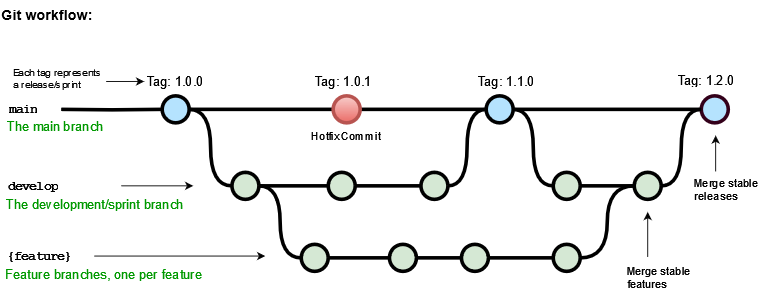

The diagram above was exported from draw.io. Its source (the exported page's mxGraphModel, read from the mxfile embedded in the PNG):
<mxGraphModel dx="973" dy="783" grid="1" gridSize="10" guides="1" tooltips="1" connect="1" arrows="1" fold="1" page="1" pageScale="1" pageWidth="1100" pageHeight="850" math="0" shadow="0">
  <root>
    <mxCell id="0" />
    <mxCell id="1" parent="0" />
    <mxCell id="uWUnNED6HEl2aK5fdaIb-7" value="Hotfix Commit" style="text;html=1;strokeColor=none;fillColor=none;align=center;verticalAlign=middle;whiteSpace=wrap;overflow=hidden;" parent="1" vertex="1">
      <mxGeometry x="427.25" y="226" width="80" height="30" as="geometry" />
    </mxCell>
    <mxCell id="uWUnNED6HEl2aK5fdaIb-8" value="" style="edgeStyle=orthogonalEdgeStyle;rounded=0;html=1;jettySize=auto;orthogonalLoop=1;plain-blue;endArrow=none;endFill=0;strokeWidth=4;strokeColor=#000000;entryX=0;entryY=0.5;entryDx=0;entryDy=0;entryPerimeter=0;" parent="1" source="uWUnNED6HEl2aK5fdaIb-10" target="9hBKPDzoitwpIBdzFDQ7-16" edge="1">
      <mxGeometry x="292.25" y="211" as="geometry">
        <mxPoint x="442.25" y="211" as="targetPoint" />
      </mxGeometry>
    </mxCell>
    <mxCell id="uWUnNED6HEl2aK5fdaIb-9" style="edgeStyle=orthogonalEdgeStyle;curved=1;rounded=0;html=1;exitX=1;exitY=0.5;exitPerimeter=0;entryX=0;entryY=0.5;entryPerimeter=0;endArrow=none;endFill=0;jettySize=auto;orthogonalLoop=1;strokeWidth=4;fontSize=15;" parent="1" source="uWUnNED6HEl2aK5fdaIb-10" target="uWUnNED6HEl2aK5fdaIb-15" edge="1">
      <mxGeometry relative="1" as="geometry" />
    </mxCell>
    <mxCell id="uWUnNED6HEl2aK5fdaIb-10" value="" style="verticalLabelPosition=bottom;verticalAlign=top;html=1;strokeWidth=4;shape=mxgraph.flowchart.on-page_reference;plain-blue;gradientColor=none;fillColor=#B5E3Fe;strokeColor=#000000;" parent="1" vertex="1">
      <mxGeometry x="262.25" y="196" width="30" height="30" as="geometry" />
    </mxCell>
    <mxCell id="uWUnNED6HEl2aK5fdaIb-80" value="" style="edgeStyle=orthogonalEdgeStyle;curved=1;rounded=0;orthogonalLoop=1;jettySize=auto;html=1;endArrow=none;endFill=0;strokeWidth=4;entryX=0;entryY=0.5;entryDx=0;entryDy=0;entryPerimeter=0;" parent="1" source="uWUnNED6HEl2aK5fdaIb-11" target="uWUnNED6HEl2aK5fdaIb-109" edge="1">
      <mxGeometry relative="1" as="geometry">
        <mxPoint x="734.4999999999995" y="211" as="targetPoint" />
      </mxGeometry>
    </mxCell>
    <mxCell id="uWUnNED6HEl2aK5fdaIb-105" style="edgeStyle=orthogonalEdgeStyle;curved=1;rounded=0;orthogonalLoop=1;jettySize=auto;html=1;exitX=1;exitY=0.5;exitDx=0;exitDy=0;exitPerimeter=0;entryX=0;entryY=0.5;entryDx=0;entryDy=0;entryPerimeter=0;endArrow=none;endFill=0;strokeWidth=4;fontFamily=Courier New;fontColor=#009900;" parent="1" source="uWUnNED6HEl2aK5fdaIb-11" target="uWUnNED6HEl2aK5fdaIb-104" edge="1">
      <mxGeometry relative="1" as="geometry" />
    </mxCell>
    <mxCell id="uWUnNED6HEl2aK5fdaIb-11" value="" style="verticalLabelPosition=bottom;verticalAlign=top;html=1;strokeWidth=4;shape=mxgraph.flowchart.on-page_reference;plain-blue;gradientColor=none;strokeColor=#000000;fillColor=#B5E3FE;" parent="1" vertex="1">
      <mxGeometry x="622.25" y="196" width="30" height="30" as="geometry" />
    </mxCell>
    <mxCell id="uWUnNED6HEl2aK5fdaIb-109" value="" style="verticalLabelPosition=bottom;verticalAlign=top;html=1;strokeWidth=4;shape=mxgraph.flowchart.on-page_reference;plain-blue;gradientColor=none;strokeColor=#33001A;fillColor=#B5E3FE;" parent="1" vertex="1">
      <mxGeometry x="861.25" y="196" width="30" height="30" as="geometry" />
    </mxCell>
    <mxCell id="uWUnNED6HEl2aK5fdaIb-12" value="" style="edgeStyle=orthogonalEdgeStyle;rounded=0;html=1;jettySize=auto;orthogonalLoop=1;strokeWidth=4;endArrow=none;endFill=0;" parent="1" target="uWUnNED6HEl2aK5fdaIb-10" edge="1">
      <mxGeometry x="192.25" y="211" as="geometry">
        <mxPoint x="150" y="211" as="sourcePoint" />
      </mxGeometry>
    </mxCell>
    <mxCell id="uWUnNED6HEl2aK5fdaIb-13" value="main" style="text;html=1;strokeColor=none;fillColor=none;align=center;verticalAlign=middle;whiteSpace=wrap;overflow=hidden;fontSize=14;fontStyle=1;fontFamily=Courier New;" parent="1" vertex="1">
      <mxGeometry x="83" y="190" width="50" height="42" as="geometry" />
    </mxCell>
    <mxCell id="uWUnNED6HEl2aK5fdaIb-14" style="edgeStyle=orthogonalEdgeStyle;curved=1;rounded=0;html=1;exitX=1;exitY=0.5;exitPerimeter=0;endArrow=none;endFill=0;jettySize=auto;orthogonalLoop=1;strokeWidth=4;fontSize=15;" parent="1" source="uWUnNED6HEl2aK5fdaIb-15" target="uWUnNED6HEl2aK5fdaIb-17" edge="1">
      <mxGeometry relative="1" as="geometry" />
    </mxCell>
    <mxCell id="uWUnNED6HEl2aK5fdaIb-15" value="" style="verticalLabelPosition=bottom;verticalAlign=top;html=1;strokeWidth=4;shape=mxgraph.flowchart.on-page_reference;plain-purple;gradientColor=none;strokeColor=#000000;fillColor=#D5E8D4;" parent="1" vertex="1">
      <mxGeometry x="339.75" y="281" width="30" height="30" as="geometry" />
    </mxCell>
    <mxCell id="uWUnNED6HEl2aK5fdaIb-16" style="edgeStyle=orthogonalEdgeStyle;curved=1;rounded=0;html=1;exitX=1;exitY=0.5;exitPerimeter=0;entryX=0;entryY=0.5;entryPerimeter=0;endArrow=none;endFill=0;jettySize=auto;orthogonalLoop=1;strokeWidth=4;fontSize=15;" parent="1" source="uWUnNED6HEl2aK5fdaIb-17" target="uWUnNED6HEl2aK5fdaIb-19" edge="1">
      <mxGeometry relative="1" as="geometry" />
    </mxCell>
    <mxCell id="uWUnNED6HEl2aK5fdaIb-17" value="" style="verticalLabelPosition=bottom;verticalAlign=top;html=1;strokeWidth=4;shape=mxgraph.flowchart.on-page_reference;plain-purple;gradientColor=none;strokeColor=#000000;fillColor=#D5E8D4;" parent="1" vertex="1">
      <mxGeometry x="446.75" y="281" width="30" height="30" as="geometry" />
    </mxCell>
    <mxCell id="uWUnNED6HEl2aK5fdaIb-18" style="edgeStyle=orthogonalEdgeStyle;curved=1;rounded=0;html=1;exitX=1;exitY=0.5;exitPerimeter=0;entryX=0;entryY=0.5;entryPerimeter=0;endArrow=none;endFill=0;jettySize=auto;orthogonalLoop=1;strokeWidth=4;fontSize=15;" parent="1" source="uWUnNED6HEl2aK5fdaIb-19" target="uWUnNED6HEl2aK5fdaIb-11" edge="1">
      <mxGeometry relative="1" as="geometry" />
    </mxCell>
    <mxCell id="uWUnNED6HEl2aK5fdaIb-19" value="" style="verticalLabelPosition=bottom;verticalAlign=top;html=1;strokeWidth=4;shape=mxgraph.flowchart.on-page_reference;plain-purple;gradientColor=none;strokeColor=#000000;fillColor=#D5E8D4;" parent="1" vertex="1">
      <mxGeometry x="549.75" y="281" width="30" height="30" as="geometry" />
    </mxCell>
    <mxCell id="uWUnNED6HEl2aK5fdaIb-20" value="develop" style="text;html=1;strokeColor=none;fillColor=none;align=left;verticalAlign=middle;whiteSpace=wrap;overflow=hidden;fontSize=14;fontStyle=1;fontFamily=Courier New;" parent="1" vertex="1">
      <mxGeometry x="88.75" y="286" width="240" height="20" as="geometry" />
    </mxCell>
    <mxCell id="uWUnNED6HEl2aK5fdaIb-71" value="" style="edgeStyle=orthogonalEdgeStyle;rounded=0;orthogonalLoop=1;jettySize=auto;html=1;endArrow=none;endFill=0;strokeWidth=4;" parent="1" source="uWUnNED6HEl2aK5fdaIb-69" target="uWUnNED6HEl2aK5fdaIb-70" edge="1">
      <mxGeometry relative="1" as="geometry" />
    </mxCell>
    <mxCell id="uWUnNED6HEl2aK5fdaIb-75" style="edgeStyle=orthogonalEdgeStyle;rounded=0;orthogonalLoop=1;jettySize=auto;html=1;entryX=1;entryY=0.5;entryDx=0;entryDy=0;entryPerimeter=0;endArrow=none;endFill=0;strokeWidth=4;curved=1;" parent="1" source="uWUnNED6HEl2aK5fdaIb-69" target="uWUnNED6HEl2aK5fdaIb-15" edge="1">
      <mxGeometry relative="1" as="geometry" />
    </mxCell>
    <mxCell id="uWUnNED6HEl2aK5fdaIb-69" value="" style="verticalLabelPosition=bottom;verticalAlign=top;html=1;strokeWidth=4;shape=mxgraph.flowchart.on-page_reference;plain-purple;gradientColor=none;strokeColor=#000000;fillColor=#D5E8D4;" parent="1" vertex="1">
      <mxGeometry x="416.75" y="361" width="30" height="30" as="geometry" />
    </mxCell>
    <mxCell id="uWUnNED6HEl2aK5fdaIb-78" value="" style="edgeStyle=orthogonalEdgeStyle;curved=1;rounded=0;orthogonalLoop=1;jettySize=auto;html=1;endArrow=none;endFill=0;strokeWidth=4;" parent="1" source="uWUnNED6HEl2aK5fdaIb-70" target="uWUnNED6HEl2aK5fdaIb-77" edge="1">
      <mxGeometry relative="1" as="geometry" />
    </mxCell>
    <mxCell id="uWUnNED6HEl2aK5fdaIb-70" value="" style="verticalLabelPosition=bottom;verticalAlign=top;html=1;strokeWidth=4;shape=mxgraph.flowchart.on-page_reference;plain-purple;gradientColor=none;strokeColor=#000000;fillColor=#D5E8D4;" parent="1" vertex="1">
      <mxGeometry x="514.75" y="361" width="30" height="30" as="geometry" />
    </mxCell>
    <mxCell id="uWUnNED6HEl2aK5fdaIb-96" value="" style="edgeStyle=orthogonalEdgeStyle;curved=1;rounded=0;orthogonalLoop=1;jettySize=auto;html=1;endArrow=none;endFill=0;strokeWidth=4;fontFamily=Courier New;fontColor=#009900;" parent="1" source="uWUnNED6HEl2aK5fdaIb-77" target="uWUnNED6HEl2aK5fdaIb-95" edge="1">
      <mxGeometry relative="1" as="geometry" />
    </mxCell>
    <mxCell id="uWUnNED6HEl2aK5fdaIb-77" value="" style="verticalLabelPosition=bottom;verticalAlign=top;html=1;strokeWidth=4;shape=mxgraph.flowchart.on-page_reference;plain-purple;gradientColor=none;strokeColor=#000000;fillColor=#D5E8D4;" parent="1" vertex="1">
      <mxGeometry x="594.75" y="361" width="30" height="30" as="geometry" />
    </mxCell>
    <mxCell id="uWUnNED6HEl2aK5fdaIb-108" style="edgeStyle=orthogonalEdgeStyle;curved=1;rounded=0;orthogonalLoop=1;jettySize=auto;html=1;entryX=0;entryY=0.5;entryDx=0;entryDy=0;entryPerimeter=0;endArrow=none;endFill=0;strokeWidth=4;fontFamily=Courier New;fontColor=#009900;" parent="1" source="uWUnNED6HEl2aK5fdaIb-95" target="uWUnNED6HEl2aK5fdaIb-106" edge="1">
      <mxGeometry relative="1" as="geometry" />
    </mxCell>
    <mxCell id="uWUnNED6HEl2aK5fdaIb-95" value="" style="verticalLabelPosition=bottom;verticalAlign=top;html=1;strokeWidth=4;shape=mxgraph.flowchart.on-page_reference;plain-purple;gradientColor=none;strokeColor=#000000;fillColor=#D5E8D4;" parent="1" vertex="1">
      <mxGeometry x="696.75" y="361" width="30" height="30" as="geometry" />
    </mxCell>
    <mxCell id="uWUnNED6HEl2aK5fdaIb-76" value="{feature}" style="text;html=1;strokeColor=none;fillColor=none;align=left;verticalAlign=middle;whiteSpace=wrap;overflow=hidden;fontSize=14;fontStyle=1;fontFamily=Courier New;" parent="1" vertex="1">
      <mxGeometry x="87.75" y="364" width="91" height="20" as="geometry" />
    </mxCell>
    <mxCell id="uWUnNED6HEl2aK5fdaIb-87" value="Feature branches, one per feature" style="text;html=1;strokeColor=none;fillColor=none;align=left;verticalAlign=middle;whiteSpace=wrap;overflow=hidden;fontSize=14;fontStyle=0;fontColor=#009900;" parent="1" vertex="1">
      <mxGeometry x="85.75" y="384" width="240" height="20" as="geometry" />
    </mxCell>
    <mxCell id="uWUnNED6HEl2aK5fdaIb-89" value="The development/sprint branch" style="text;html=1;strokeColor=none;fillColor=none;align=left;verticalAlign=middle;whiteSpace=wrap;overflow=hidden;fontSize=14;fontStyle=0;fontColor=#009900;" parent="1" vertex="1">
      <mxGeometry x="86.75" y="306" width="240" height="20" as="geometry" />
    </mxCell>
    <mxCell id="uWUnNED6HEl2aK5fdaIb-90" value="The main branch&lt;br&gt;" style="text;html=1;strokeColor=none;fillColor=none;align=left;verticalAlign=middle;whiteSpace=wrap;overflow=hidden;fontSize=14;fontStyle=0;fontColor=#009900;" parent="1" vertex="1">
      <mxGeometry x="88.25" y="220" width="146.75" height="20" as="geometry" />
    </mxCell>
    <mxCell id="uWUnNED6HEl2aK5fdaIb-92" value="" style="endArrow=classic;html=1;strokeWidth=1;fontFamily=Courier New;fontColor=#009900;" parent="1" edge="1">
      <mxGeometry width="50" height="50" relative="1" as="geometry">
        <mxPoint x="186.75" y="374" as="sourcePoint" />
        <mxPoint x="376.75" y="374" as="targetPoint" />
      </mxGeometry>
    </mxCell>
    <mxCell id="uWUnNED6HEl2aK5fdaIb-93" value="" style="endArrow=classic;html=1;strokeWidth=1;fontFamily=Courier New;fontColor=#009900;" parent="1" edge="1">
      <mxGeometry width="50" height="50" relative="1" as="geometry">
        <mxPoint x="216.75" y="296" as="sourcePoint" />
        <mxPoint x="296.75" y="296" as="targetPoint" />
      </mxGeometry>
    </mxCell>
    <mxCell id="uWUnNED6HEl2aK5fdaIb-101" value="Tag: 1.1.0" style="text;html=1;strokeColor=none;fillColor=none;align=center;verticalAlign=middle;whiteSpace=wrap;overflow=hidden;fontSize=14;" parent="1" vertex="1">
      <mxGeometry x="590.25" y="170" width="110" height="20" as="geometry" />
    </mxCell>
    <mxCell id="uWUnNED6HEl2aK5fdaIb-103" value="Tag: 1.0.0" style="text;html=1;strokeColor=none;fillColor=none;align=center;verticalAlign=middle;whiteSpace=wrap;overflow=hidden;fontSize=14;" parent="1" vertex="1">
      <mxGeometry x="242.25" y="170" width="70" height="20" as="geometry" />
    </mxCell>
    <mxCell id="uWUnNED6HEl2aK5fdaIb-107" value="" style="edgeStyle=orthogonalEdgeStyle;curved=1;rounded=0;orthogonalLoop=1;jettySize=auto;html=1;endArrow=none;endFill=0;strokeWidth=4;fontFamily=Courier New;fontColor=#009900;" parent="1" source="uWUnNED6HEl2aK5fdaIb-104" target="uWUnNED6HEl2aK5fdaIb-106" edge="1">
      <mxGeometry relative="1" as="geometry" />
    </mxCell>
    <mxCell id="uWUnNED6HEl2aK5fdaIb-104" value="" style="verticalLabelPosition=bottom;verticalAlign=top;html=1;strokeWidth=4;shape=mxgraph.flowchart.on-page_reference;plain-purple;gradientColor=none;strokeColor=#000000;fillColor=#D5E8D4;" parent="1" vertex="1">
      <mxGeometry x="696.75" y="281" width="30" height="30" as="geometry" />
    </mxCell>
    <mxCell id="uWUnNED6HEl2aK5fdaIb-115" style="edgeStyle=orthogonalEdgeStyle;curved=1;rounded=0;orthogonalLoop=1;jettySize=auto;html=1;entryX=0;entryY=0.5;entryDx=0;entryDy=0;entryPerimeter=0;endArrow=none;endFill=0;strokeWidth=4;fontFamily=Courier New;fontColor=#009900;" parent="1" source="uWUnNED6HEl2aK5fdaIb-106" target="uWUnNED6HEl2aK5fdaIb-109" edge="1">
      <mxGeometry relative="1" as="geometry" />
    </mxCell>
    <mxCell id="uWUnNED6HEl2aK5fdaIb-106" value="" style="verticalLabelPosition=bottom;verticalAlign=top;html=1;strokeWidth=4;shape=mxgraph.flowchart.on-page_reference;plain-purple;gradientColor=none;strokeColor=#000000;fillColor=#D5E8D4;" parent="1" vertex="1">
      <mxGeometry x="786.75" y="281" width="30" height="30" as="geometry" />
    </mxCell>
    <mxCell id="uWUnNED6HEl2aK5fdaIb-116" value="Tag: 1.2.0" style="text;html=1;strokeColor=none;fillColor=none;align=center;verticalAlign=middle;whiteSpace=wrap;overflow=hidden;fontSize=14;" parent="1" vertex="1">
      <mxGeometry x="812.25" y="168" width="110" height="20" as="geometry" />
    </mxCell>
    <mxCell id="fSnZ5vnYTslC5NarKmr_-1" value="" style="endArrow=classic;html=1;strokeWidth=1;fontFamily=Courier New;fontColor=#009900;" parent="1" edge="1">
      <mxGeometry width="50" height="50" relative="1" as="geometry">
        <mxPoint x="801.75" y="375" as="sourcePoint" />
        <mxPoint x="801.75" y="325" as="targetPoint" />
      </mxGeometry>
    </mxCell>
    <mxCell id="fSnZ5vnYTslC5NarKmr_-4" value="Merge stable features" style="text;html=1;strokeColor=none;fillColor=none;align=left;verticalAlign=middle;whiteSpace=wrap;overflow=hidden;fontSize=12;fontStyle=0;fontColor=#000000;" parent="1" vertex="1">
      <mxGeometry x="776.75" y="375" width="83.25" height="45" as="geometry" />
    </mxCell>
    <mxCell id="fSnZ5vnYTslC5NarKmr_-9" value="" style="edgeStyle=orthogonalEdgeStyle;rounded=0;orthogonalLoop=1;jettySize=auto;html=1;fontSize=12;fontColor=#000000;entryX=0;entryY=0.5;entryDx=0;entryDy=0;" parent="1" source="fSnZ5vnYTslC5NarKmr_-8" target="uWUnNED6HEl2aK5fdaIb-103" edge="1">
      <mxGeometry relative="1" as="geometry">
        <mxPoint x="222.25" y="180" as="targetPoint" />
        <Array as="points">
          <mxPoint x="222.25" y="180" />
          <mxPoint x="222.25" y="180" />
        </Array>
      </mxGeometry>
    </mxCell>
    <mxCell id="fSnZ5vnYTslC5NarKmr_-8" value="&lt;span style=&quot;text-align: center; font-size: 11px;&quot;&gt;Each tag represents a release/sprint&lt;/span&gt;" style="text;html=1;strokeColor=none;fillColor=none;align=left;verticalAlign=middle;whiteSpace=wrap;overflow=hidden;fontSize=11;fontStyle=0;fontColor=#000000;" parent="1" vertex="1">
      <mxGeometry x="94.5" y="158" width="105.5" height="38" as="geometry" />
    </mxCell>
    <UserObject label="Git workflow:" link="https://nvie.com/posts/a-successful-git-branching-model/" id="9hBKPDzoitwpIBdzFDQ7-2">
      <mxCell style="text;whiteSpace=wrap;html=1;fontStyle=1;fontSize=16;" parent="1" vertex="1">
        <mxGeometry x="82.25" y="90" width="427.75" height="20" as="geometry" />
      </mxCell>
    </UserObject>
    <mxCell id="9hBKPDzoitwpIBdzFDQ7-14" value="" style="endArrow=classic;html=1;strokeWidth=1;fontFamily=Courier New;fontColor=#009900;" parent="1" edge="1">
      <mxGeometry width="50" height="50" relative="1" as="geometry">
        <mxPoint x="877.25" y="280" as="sourcePoint" />
        <mxPoint x="877.25" y="240" as="targetPoint" />
      </mxGeometry>
    </mxCell>
    <mxCell id="9hBKPDzoitwpIBdzFDQ7-15" value="Merge stable releases" style="text;html=1;strokeColor=none;fillColor=none;align=left;verticalAlign=middle;whiteSpace=wrap;overflow=hidden;fontSize=12;fontStyle=0;fontColor=#000000;" parent="1" vertex="1">
      <mxGeometry x="852.25" y="281" width="87.75" height="39" as="geometry" />
    </mxCell>
    <mxCell id="9hBKPDzoitwpIBdzFDQ7-21" value="" style="edgeStyle=orthogonalEdgeStyle;rounded=0;orthogonalLoop=1;jettySize=auto;html=1;fontSize=15;endArrow=none;endFill=0;strokeWidth=4;entryX=0;entryY=0.5;entryDx=0;entryDy=0;entryPerimeter=0;" parent="1" source="9hBKPDzoitwpIBdzFDQ7-16" target="uWUnNED6HEl2aK5fdaIb-11" edge="1">
      <mxGeometry relative="1" as="geometry">
        <mxPoint x="560.25" y="211" as="targetPoint" />
      </mxGeometry>
    </mxCell>
    <mxCell id="9hBKPDzoitwpIBdzFDQ7-16" value="" style="verticalLabelPosition=bottom;verticalAlign=top;html=1;strokeWidth=4;shape=mxgraph.flowchart.on-page_reference;plain-blue;gradientColor=#EA6B66;strokeColor=#B85450;fillColor=#F8CECC;" parent="1" vertex="1">
      <mxGeometry x="452.25" y="196" width="30" height="30" as="geometry" />
    </mxCell>
    <mxCell id="9hBKPDzoitwpIBdzFDQ7-61" value="Tag: 1.0.1" style="text;html=1;strokeColor=none;fillColor=none;align=center;verticalAlign=middle;whiteSpace=wrap;overflow=hidden;fontSize=14;" parent="1" vertex="1">
      <mxGeometry x="428.5" y="170" width="70" height="20" as="geometry" />
    </mxCell>
  </root>
</mxGraphModel>